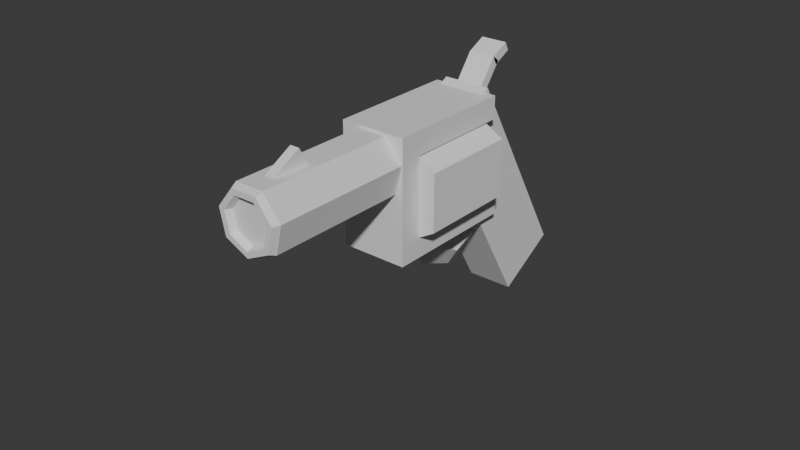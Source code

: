 # Source: plchld_revolver_better.blend  (saved by Blender 4.0.36; exported with 4.5.12 LTS)
import bpy
from mathutils import Matrix  # noqa: F401  (used for matrix-valued properties, if any)

bpy.ops.wm.read_factory_settings(use_empty=True)
scene = bpy.context.scene
scene.name = 'Scene'

# ---- collections
col_collection = bpy.data.collections.new('Collection'); scene.collection.children.link(col_collection)

# ---- materials (node trees are filled in below, after node groups)
mat_material = bpy.data.materials.new('Material')
mat_material.alpha_threshold = 0.0
mat_material.use_transparent_shadow = False
mat_material.roughness = 0.5
mat_material.line_color = (0.0, 0.0, 0.0, 1.0)

# ---- material node trees
mat_material.use_nodes = True; mat_material.node_tree.nodes.clear()
_N = mat_material.node_tree.nodes; _L = mat_material.node_tree.links
n0 = _N.new('ShaderNodeOutputMaterial'); n0.name = 'Material Output'; n0.location = (300, 300)
n1 = _N.new('ShaderNodeBsdfPrincipled'); n1.name = 'Principled BSDF'; n1.location = (10, 300)
n1.inputs[3].default_value = 1.45
_L.new(n1.outputs[0], n0.inputs[0])
n0.is_active_output = True

# ---- world
world_world = bpy.data.worlds.new('World'); scene.world = world_world
world_world.use_nodes = True; world_world.node_tree.nodes.clear()
_N = world_world.node_tree.nodes; _L = world_world.node_tree.links
n0 = _N.new('ShaderNodeOutputWorld'); n0.name = 'World Output'; n0.location = (300, 300)
n1 = _N.new('ShaderNodeBackground'); n1.name = 'Background'; n1.location = (10, 300)
n1.inputs[0].default_value = (0.05088, 0.05088, 0.05088, 1.0)
_L.new(n1.outputs[0], n0.inputs[0])
n0.is_active_output = True
world_world.color = (0.05088, 0.05088, 0.05088)
world_world.use_sun_shadow = False
world_world.sun_shadow_jitter_overblur = 0.0

# ---- meshes
me_cube = bpy.data.meshes.new('Cube')
me_cube.from_pydata([(1.0, 1.0, 1.0), (1.0, 1.0, -1.0), (1.0, -1.0, 1.0), (1.0, -1.0, -1.0), (-1.0, 1.0, 1.0), (-1.0, 1.0, -1.0), (-1.0, -1.0, 1.0), (-1.0, -1.0, -1.0), (-1.35, -5.984, 1.984), (-1.228, -6.144, 2.007), (-0.9839, -6.162, 1.997), (-0.8617, -6.021, 1.964), (-0.9839, -5.862, 1.941), (-1.228, -5.844, 1.952), (-1.086, -6.37, 1.771), (-0.9875, -6.495, 1.813), (-0.7911, -6.443, 1.841), (-0.6928, -6.268, 1.828), (-0.7911, -6.143, 1.786), (-0.9875, -6.195, 1.757), (-0.003457, -6.543, 1.675), (-0.003145, -6.651, 1.726), (-0.002519, -6.569, 1.771), (-0.002206, -6.378, 1.767), (-0.002519, -6.269, 1.716), (-0.003145, -6.351, 1.671), (1.081, -6.372, 1.77), (0.9836, -6.496, 1.812), (0.7879, -6.445, 1.84), (0.6901, -6.269, 1.827), (0.7879, -6.145, 1.785), (0.9836, -6.196, 1.756), (1.352, -5.986, 1.983), (1.23, -6.146, 2.006), (0.985, -6.164, 1.996), (0.8627, -6.023, 1.963), (0.985, -5.864, 1.94), (1.23, -5.846, 1.95), (0.6045, -5.677, 2.154), (0.5498, -5.864, 2.162), (0.4404, -5.938, 2.121), (0.3857, -5.825, 2.072), (0.4404, -5.638, 2.065), (0.5498, -5.564, 2.106), (-0.5982, -5.676, 2.155), (-0.5441, -5.863, 2.162), (-0.4359, -5.937, 2.121), (-0.3817, -5.824, 2.073), (-0.4359, -5.637, 2.066), (-0.5441, -5.563, 2.107), (-1.224e-07, -2.901, 1.001), (-1.224e-07, -6.547, 1.673), (-1.095, -2.727, 1.096), (-1.095, -6.374, 1.769), (-1.365, -2.338, 1.312), (-1.365, -5.984, 1.984), (-0.6074, -2.025, 1.485), (-0.6074, -5.672, 2.157), (0.6074, -2.025, 1.485), (0.6074, -5.672, 2.157), (1.365, -2.338, 1.312), (1.365, -5.984, 1.984), (1.095, -2.727, 1.096), (1.095, -6.374, 1.769), (-0.2, -5.695, 1.616), (-0.2, -5.67, 2.069), (-0.2, -4.274, 1.608), (-0.2, -4.249, 2.061), (0.2, -5.695, 1.616), (0.2, -5.67, 2.069), (0.2, -4.274, 1.608), (0.2, -4.249, 2.061), (-1.4, -3.928, 0.6174), (-1.4, -3.612, 0.7921), (-1.4, -0.6005, 0.003981), (-1.4, -0.2848, 0.1786), (1.4, -3.928, 0.6174), (1.4, -3.612, 0.7921), (1.4, -0.6005, 0.003981), (1.4, -0.2848, 0.1786), (-1.093e-07, -2.643, 0.429), (0.433, -2.216, 0.3502), (-0.433, -2.216, 0.3502), (-1.545e-07, -2.807, 0.03048), (0.433, -2.331, 0.07126), (-0.433, -2.331, 0.07126), (-1.093e-07, -2.041, -0.2884), (0.433, -1.794, -0.152), (-0.433, -1.794, -0.152), (3.553e-14, -0.7928, -0.3409), (0.433, -0.9205, -0.1887), (-0.433, -0.9205, -0.1887), (-1.4, -3.612, 0.7921), (-1.4, -2.244, 1.549), (-1.4, -3.065, 0.6912), (-1.4, -1.697, 1.448), (1.4, -3.612, 0.7921), (1.4, -2.244, 1.549), (1.4, -3.065, 0.6912), (1.4, -1.697, 1.448), (-1.4, -2.013, 1.273), (-1.4, -1.697, 1.448), (-1.4, 0.5856, 0.7945), (-1.4, 0.9014, 0.9691), (1.4, -2.013, 1.273), (1.4, -1.697, 1.448), (1.4, 0.5856, 0.7945), (1.4, 0.9014, 0.9691)], [], [(0, 4, 6, 2), (3, 2, 6, 7), (7, 6, 4, 5), (5, 1, 3, 7), (1, 0, 2, 3), (5, 4, 0, 1), (8, 14, 15, 9), (9, 15, 16, 10), (10, 16, 17, 11), (11, 17, 18, 12), (12, 18, 19, 13), (13, 19, 14, 8), (14, 20, 21, 15), (15, 21, 22, 16), (16, 22, 23, 17), (17, 23, 24, 18), (18, 24, 25, 19), (19, 25, 20, 14), (20, 26, 27, 21), (21, 27, 28, 22), (22, 28, 29, 23), (23, 29, 30, 24), (24, 30, 31, 25), (25, 31, 26, 20), (26, 32, 33, 27), (27, 33, 34, 28), (28, 34, 35, 29), (29, 35, 36, 30), (30, 36, 37, 31), (31, 37, 32, 26), (32, 38, 39, 33), (33, 39, 40, 34), (34, 40, 41, 35), (35, 41, 42, 36), (36, 42, 43, 37), (37, 43, 38, 32), (38, 44, 45, 39), (39, 45, 46, 40), (40, 46, 47, 41), (41, 47, 48, 42), (42, 48, 49, 43), (43, 49, 44, 38), (44, 8, 9, 45), (45, 9, 10, 46), (46, 10, 11, 47), (47, 11, 12, 48), (48, 12, 13, 49), (49, 13, 8, 44), (50, 51, 53, 52), (52, 53, 55, 54), (54, 55, 57, 56), (56, 57, 59, 58), (58, 59, 61, 60), (53, 51, 63, 61, 59, 57, 55), (60, 61, 63, 62), (62, 63, 51, 50), (50, 52, 54, 56, 58, 60, 62), (64, 65, 67, 66), (66, 67, 71, 70), (70, 71, 69, 68), (68, 69, 65, 64), (66, 70, 68, 64), (71, 67, 65, 69), (72, 73, 75, 74), (74, 75, 79, 78), (78, 79, 77, 76), (76, 77, 73, 72), (74, 78, 76, 72), (79, 75, 73, 77), (80, 83, 84, 81), (81, 84, 85, 82), (82, 85, 83, 80), (83, 86, 87, 84), (84, 87, 88, 85), (85, 88, 86, 83), (86, 89, 90, 87), (87, 90, 91, 88), (88, 91, 89, 86), (81, 82, 80), (91, 90, 89), (92, 93, 95, 94), (94, 95, 99, 98), (98, 99, 97, 96), (96, 97, 93, 92), (94, 98, 96, 92), (99, 95, 93, 97), (100, 101, 103, 102), (102, 103, 107, 106), (106, 107, 105, 104), (104, 105, 101, 100), (102, 106, 104, 100), (107, 103, 101, 105)])
_uv = me_cube.uv_layers.new(name='UVMap')
_uv.uv.foreach_set('vector', [0.625, 0.5, 0.875, 0.5, 0.875, 0.75, 0.625, 0.75, 0.375, 0.75, 0.625, 0.75, 0.625, 1.0, 0.375, 1.0, 0.375, 0.0, 0.625, 0.0, 0.625, 0.25, 0.375, 0.25, 0.125, 0.5, 0.375, 0.5, 0.375, 0.75, 0.125, 0.75, 0.375, 0.5, 0.625, 0.5, 0.625, 0.75, 0.375, 0.75, 0.375, 0.25, 0.625, 0.25, 0.625, 0.5, 0.375, 0.5, 0.5714, 0.5, 0.7143, 0.5, 0.7143, 0.6667, 0.5714, 0.6667, 0.5714, 0.6667, 0.7143, 0.6667, 0.7143, 0.8333, 0.5714, 0.8333, 0.5714, 0.8333, 0.7143, 0.8333, 0.7143, 1.0, 0.5714, 1.0, 0.5714, -1.11e-16, 0.7143, -1.11e-16, 0.7143, 0.1667, 0.5714, 0.1667, 0.5714, 0.1667, 0.7143, 0.1667, 0.7143, 0.3333, 0.5714, 0.3333, 0.5714, 0.3333, 0.7143, 0.3333, 0.7143, 0.5, 0.5714, 0.5, 0.7143, 0.5, 0.8571, 0.5, 0.8571, 0.6667, 0.7143, 0.6667, 0.7143, 0.6667, 0.8571, 0.6667, 0.8571, 0.8333, 0.7143, 0.8333, 0.7143, 0.8333, 0.8571, 0.8333, 0.8571, 1.0, 0.7143, 1.0, 0.7143, -1.11e-16, 0.8571, -1.11e-16, 0.8571, 0.1667, 0.7143, 0.1667, 0.7143, 0.1667, 0.8571, 0.1667, 0.8571, 0.3333, 0.7143, 0.3333, 0.7143, 0.3333, 0.8571, 0.3333, 0.8571, 0.5, 0.7143, 0.5, 0.8571, 0.5, 1.0, 0.5, 1.0, 0.6667, 0.8571, 0.6667, 0.8571, 0.6667, 1.0, 0.6667, 1.0, 0.8333, 0.8571, 0.8333, 0.8571, 0.8333, 1.0, 0.8333, 1.0, 1.0, 0.8571, 1.0, 0.8571, -1.11e-16, 1.0, -1.11e-16, 1.0, 0.1667, 0.8571, 0.1667, 0.8571, 0.1667, 1.0, 0.1667, 1.0, 0.3333, 0.8571, 0.3333, 0.8571, 0.3333, 1.0, 0.3333, 1.0, 0.5, 0.8571, 0.5, -2.22e-16, 0.5, 0.1429, 0.5, 0.1429, 0.6667, -2.22e-16, 0.6667, -2.22e-16, 0.6667, 0.1429, 0.6667, 0.1429, 0.8333, -2.22e-16, 0.8333, -2.22e-16, 0.8333, 0.1429, 0.8333, 0.1429, 1.0, -2.22e-16, 1.0, -2.22e-16, -1.11e-16, 0.1429, -1.11e-16, 0.1429, 0.1667, -2.22e-16, 0.1667, -2.22e-16, 0.1667, 0.1429, 0.1667, 0.1429, 0.3333, -2.22e-16, 0.3333, -2.22e-16, 0.3333, 0.1429, 0.3333, 0.1429, 0.5, -2.22e-16, 0.5, 0.1429, 0.5, 0.2857, 0.5, 0.2857, 0.6667, 0.1429, 0.6667, 0.1429, 0.6667, 0.2857, 0.6667, 0.2857, 0.8333, 0.1429, 0.8333, 0.1429, 0.8333, 0.2857, 0.8333, 0.2857, 1.0, 0.1429, 1.0, 0.1429, -1.11e-16, 0.2857, -1.11e-16, 0.2857, 0.1667, 0.1429, 0.1667, 0.1429, 0.1667, 0.2857, 0.1667, 0.2857, 0.3333, 0.1429, 0.3333, 0.1429, 0.3333, 0.2857, 0.3333, 0.2857, 0.5, 0.1429, 0.5, 0.2857, 0.5, 0.4286, 0.5, 0.4286, 0.6667, 0.2857, 0.6667, 0.2857, 0.6667, 0.4286, 0.6667, 0.4286, 0.8333, 0.2857, 0.8333, 0.2857, 0.8333, 0.4286, 0.8333, 0.4286, 1.0, 0.2857, 1.0, 0.2857, -1.11e-16, 0.4286, -1.11e-16, 0.4286, 0.1667, 0.2857, 0.1667, 0.2857, 0.1667, 0.4286, 0.1667, 0.4286, 0.3333, 0.2857, 0.3333, 0.2857, 0.3333, 0.4286, 0.3333, 0.4286, 0.5, 0.2857, 0.5, 0.4286, 0.5, 0.5714, 0.5, 0.5714, 0.6667, 0.4286, 0.6667, 0.4286, 0.6667, 0.5714, 0.6667, 0.5714, 0.8333, 0.4286, 0.8333, 0.4286, 0.8333, 0.5714, 0.8333, 0.5714, 1.0, 0.4286, 1.0, 0.4286, -1.11e-16, 0.5714, -1.11e-16, 0.5714, 0.1667, 0.4286, 0.1667, 0.4286, 0.1667, 0.5714, 0.1667, 0.5714, 0.3333, 0.4286, 0.3333, 0.4286, 0.3333, 0.5714, 0.3333, 0.5714, 0.5, 0.4286, 0.5, 1.0, 0.5, 1.0, 1.0, 0.8571, 1.0, 0.8571, 0.5, 0.8571, 0.5, 0.8571, 1.0, 0.7143, 1.0, 0.7143, 0.5, 0.7143, 0.5, 0.7143, 1.0, 0.5714, 1.0, 0.5714, 0.5, 0.5714, 0.5, 0.5714, 1.0, 0.4286, 1.0, 0.4286, 0.5, 0.4286, 0.5, 0.4286, 1.0, 0.2857, 1.0, 0.2857, 0.5, 0.4376, 0.3996, 0.25, 0.49, 0.06236, 0.3996, 0.01602, 0.1966, 0.1459, 0.03377, 0.3541, 0.03377, 0.484, 0.1966, 0.2857, 0.5, 0.2857, 1.0, 0.1429, 1.0, 0.1429, 0.5, 0.1429, 0.5, 0.1429, 1.0, 2.98e-08, 1.0, 2.98e-08, 0.5, 0.75, 0.49, 0.9376, 0.3996, 0.984, 0.1966, 0.8541, 0.03377, 0.6459, 0.03377, 0.516, 0.1966, 0.5624, 0.3996, 0.375, 0.0, 0.625, 0.0, 0.625, 0.25, 0.375, 0.25, 0.375, 0.25, 0.625, 0.25, 0.625, 0.5, 0.375, 0.5, 0.375, 0.5, 0.625, 0.5, 0.625, 0.75, 0.375, 0.75, 0.375, 0.75, 0.625, 0.75, 0.625, 1.0, 0.375, 1.0, 0.125, 0.5, 0.375, 0.5, 0.375, 0.75, 0.125, 0.75, 0.625, 0.5, 0.875, 0.5, 0.875, 0.75, 0.625, 0.75, 0.375, 0.0, 0.625, 0.0, 0.625, 0.25, 0.375, 0.25, 0.375, 0.25, 0.625, 0.25, 0.625, 0.5, 0.375, 0.5, 0.375, 0.5, 0.625, 0.5, 0.625, 0.75, 0.375, 0.75, 0.375, 0.75, 0.625, 0.75, 0.625, 1.0, 0.375, 1.0, 0.125, 0.5, 0.375, 0.5, 0.375, 0.75, 0.125, 0.75, 0.625, 0.5, 0.875, 0.5, 0.875, 0.75, 0.625, 0.75, 0.5, 0.6667, 0.625, 0.6667, 0.625, 1.0, 0.5, 1.0, 0.5, 0.0, 0.625, 0.0, 0.625, 0.3333, 0.5, 0.3333, 0.5, 0.3333, 0.625, 0.3333, 0.625, 0.6667, 0.5, 0.6667, 0.625, 0.6667, 0.75, 0.6667, 0.75, 1.0, 0.625, 1.0, 0.625, 0.0, 0.75, 0.0, 0.75, 0.3333, 0.625, 0.3333, 0.625, 0.3333, 0.75, 0.3333, 0.75, 0.6667, 0.625, 0.6667, 0.75, 0.6667, 0.875, 0.6667, 0.875, 1.0, 0.75, 1.0, 0.75, 0.0, 0.875, 0.0, 0.875, 0.3333, 0.75, 0.3333, 0.75, 0.3333, 0.875, 0.3333, 0.875, 0.6667, 0.75, 0.6667, 0.5, 0.0, 0.5, 0.3333, 0.5, 0.6667, 0.875, 0.3333, 0.875, 0.0, 0.875, 0.6667, 0.375, 0.0, 0.625, 0.0, 0.625, 0.25, 0.375, 0.25, 0.375, 0.25, 0.625, 0.25, 0.625, 0.5, 0.375, 0.5, 0.375, 0.5, 0.625, 0.5, 0.625, 0.75, 0.375, 0.75, 0.375, 0.75, 0.625, 0.75, 0.625, 1.0, 0.375, 1.0, 0.125, 0.5, 0.375, 0.5, 0.375, 0.75, 0.125, 0.75, 0.625, 0.5, 0.875, 0.5, 0.875, 0.75, 0.625, 0.75, 0.375, 0.0, 0.625, 0.0, 0.625, 0.25, 0.375, 0.25, 0.375, 0.25, 0.625, 0.25, 0.625, 0.5, 0.375, 0.5, 0.375, 0.5, 0.625, 0.5, 0.625, 0.75, 0.375, 0.75, 0.375, 0.75, 0.625, 0.75, 0.625, 1.0, 0.375, 1.0, 0.125, 0.5, 0.375, 0.5, 0.375, 0.75, 0.125, 0.75, 0.625, 0.5, 0.875, 0.5, 0.875, 0.75, 0.625, 0.75])
me_cube.materials.append(mat_material)
me_cube.use_mirror_vertex_groups = False
me_cube.update()
me_cube_004 = bpy.data.meshes.new('Cube.004')
me_cube_004.from_pydata([(-1.0, -1.0, -1.0), (-1.0, -1.0, 1.0), (-1.0, 1.0, -1.0), (-1.0, 1.0, 1.0), (1.0, -1.0, -1.0), (1.0, -1.0, 1.0), (1.0, 1.0, -1.0), (1.0, 1.0, 1.0), (-1.0, 0.8056, -0.7976), (-1.0, 0.9872, 0.9844), (-1.0, 1.59, -2.795), (-1.0, 1.771, -1.013), (1.0, 0.8056, -0.7976), (1.0, 0.9872, 0.9844), (1.0, 1.59, -2.795), (1.0, 1.771, -1.013)], [], [(0, 1, 3, 2), (2, 3, 7, 6), (6, 7, 5, 4), (4, 5, 1, 0), (2, 6, 4, 0), (7, 3, 1, 5), (8, 9, 11, 10), (10, 11, 15, 14), (14, 15, 13, 12), (12, 13, 9, 8), (10, 14, 12, 8), (15, 11, 9, 13)])
_uv = me_cube_004.uv_layers.new(name='UVMap')
_uv.uv.foreach_set('vector', [0.375, 0.0, 0.625, 0.0, 0.625, 0.25, 0.375, 0.25, 0.375, 0.25, 0.625, 0.25, 0.625, 0.5, 0.375, 0.5, 0.375, 0.5, 0.625, 0.5, 0.625, 0.75, 0.375, 0.75, 0.375, 0.75, 0.625, 0.75, 0.625, 1.0, 0.375, 1.0, 0.125, 0.5, 0.375, 0.5, 0.375, 0.75, 0.125, 0.75, 0.625, 0.5, 0.875, 0.5, 0.875, 0.75, 0.625, 0.75, 0.375, 0.0, 0.625, 0.0, 0.625, 0.25, 0.375, 0.25, 0.375, 0.25, 0.625, 0.25, 0.625, 0.5, 0.375, 0.5, 0.375, 0.5, 0.625, 0.5, 0.625, 0.75, 0.375, 0.75, 0.375, 0.75, 0.625, 0.75, 0.625, 1.0, 0.375, 1.0, 0.125, 0.5, 0.375, 0.5, 0.375, 0.75, 0.125, 0.75, 0.625, 0.5, 0.875, 0.5, 0.875, 0.75, 0.625, 0.75])
me_cube_004.update()
me_cylinder = bpy.data.meshes.new('Cylinder')
me_cylinder.from_pydata([(0.0, 1.0, -1.0), (0.0, 1.0, 1.0), (0.866, 0.5, -1.0), (0.866, 0.5, 1.0), (0.866, -0.5, -1.0), (0.866, -0.5, 1.0), (0.0, -1.0, -1.0), (0.0, -1.0, 1.0), (-0.866, -0.5, -1.0), (-0.866, -0.5, 1.0), (-0.866, 0.5, -1.0), (-0.866, 0.5, 1.0)], [], [(0, 1, 3, 2), (2, 3, 5, 4), (4, 5, 7, 6), (6, 7, 9, 8), (3, 1, 11, 9, 7, 5), (8, 9, 11, 10), (10, 11, 1, 0), (0, 2, 4, 6, 8, 10)])
_uv = me_cylinder.uv_layers.new(name='UVMap')
_uv.uv.foreach_set('vector', [1.0, 0.5, 1.0, 1.0, 0.8333, 1.0, 0.8333, 0.5, 0.8333, 0.5, 0.8333, 1.0, 0.6667, 1.0, 0.6667, 0.5, 0.6667, 0.5, 0.6667, 1.0, 0.5, 1.0, 0.5, 0.5, 0.5, 0.5, 0.5, 1.0, 0.3333, 1.0, 0.3333, 0.5, 0.4578, 0.37, 0.25, 0.49, 0.04215, 0.37, 0.04215, 0.13, 0.25, 0.01, 0.4578, 0.13, 0.3333, 0.5, 0.3333, 1.0, 0.1667, 1.0, 0.1667, 0.5, 0.1667, 0.5, 0.1667, 1.0, -8.941e-08, 1.0, -8.941e-08, 0.5, 0.75, 0.49, 0.9578, 0.37, 0.9578, 0.13, 0.75, 0.01, 0.5422, 0.13, 0.5422, 0.37])
me_cylinder.update()
arm_armature = bpy.data.armatures.new('Armature')  # bones are not reproduced
arm_armature_001 = bpy.data.armatures.new('Armature.001')  # bones are not reproduced

# ---- objects
ob_cube = bpy.data.objects.new('Cube', me_cube)
ob_cube_004 = bpy.data.objects.new('Cube.004', me_cube_004)
ob_cylinder_001 = bpy.data.objects.new('Cylinder.001', me_cylinder)
ob_hammer = bpy.data.objects.new('hammer', arm_armature)
ob_cylinder_spin = bpy.data.objects.new('cylinder_spin', arm_armature_001)

# ---- transforms, parenting, visibility, modifiers, constraints
ob_cube.location = (0.0, 0.08, -0.15)
ob_cube.rotation_euler = (0.5236, 0.0, 0.0)
ob_cube.scale = (0.25, 0.38, 1.19)
ob_cube.lock_rotations_4d = False
ob_cube.empty_display_type = 'ARROWS'
ob_cube.lineart.crease_threshold = 0.0
ob_cube_004.parent = ob_hammer
ob_cube_004.location = (0.0, 0.0, 0.0)
ob_cube_004.rotation_euler = (0.925, 0.0, 0.0)
ob_cube_004.scale = (0.14, 0.25, 0.05)
ob_cylinder_001.parent = ob_cylinder_spin
ob_cylinder_001.location = (0.0, 0.0, 0.0)
ob_cylinder_001.rotation_euler = (-1.571, 0.0, 0.0)
ob_cylinder_001.scale = (0.6, 0.6, 0.52)
ob_hammer.location = (0.0, -0.06, 1.07)
ob_hammer.show_in_front = True
ob_cylinder_spin.location = (0.0, -0.82, 0.35)
ob_cylinder_spin.show_in_front = True

# ---- collection membership
col_collection.objects.link(ob_cube)
col_collection.objects.link(ob_cube_004)
col_collection.objects.link(ob_cylinder_001)
col_collection.objects.link(ob_hammer)
col_collection.objects.link(ob_cylinder_spin)

# ---- scene / render settings (as saved in the file)
scene.frame_start = 1; scene.frame_end = 250; scene.frame_set(1)
scene.render.engine = 'BLENDER_EEVEE_NEXT'
scene.cycles.sampling_pattern = 'TABULATED_SOBOL'
bpy.context.view_layer.update()

# ---- added for rendering (the .blend has no active camera and no usable light): camera, sun
cam_auto = bpy.data.cameras.new('AutoCamera')
cam_auto.lens = 50.0
cam_auto.sensor_width = 36.0
cam_auto.clip_end = 1000.0
ob_auto_camera = bpy.data.objects.new('AutoCamera', cam_auto)
scene.collection.objects.link(ob_auto_camera)
ob_auto_camera.location = (6.0419, -8.44592, 4.74544)
ob_auto_camera.rotation_euler = (1.09748, -7.21219e-08, 0.694738)
scene.camera = ob_auto_camera
light_auto_sun = bpy.data.lights.new('AutoSun', 'SUN')
light_auto_sun.energy = 3.0
light_auto_sun.angle = 0.0523599
ob_auto_sun = bpy.data.objects.new('AutoSun', light_auto_sun)
scene.collection.objects.link(ob_auto_sun)
ob_auto_sun.rotation_euler = (0.872665, 0.174533, 0.523599)
bpy.context.view_layer.update()
